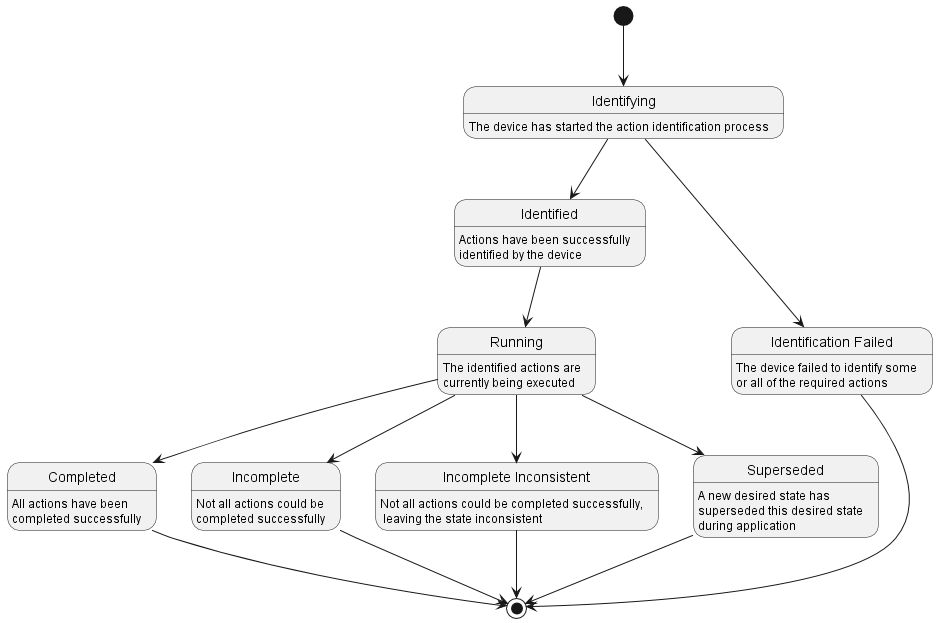

The diagram above was rendered by PlantUML. Its source (embedded in the PNG):
@startuml

state "Identifying" as identifying : The device has started the action identification process
state "Identified" as identified : Actions have been successfully\nidentified by the device
state "Identification Failed" as identification_failed : The device failed to identify some\nor all of the required actions
state "Running" as running : The identified actions are\ncurrently being executed
state "Completed" as completed : All actions have been\ncompleted successfully
state "Incomplete" as incomplete : Not all actions could be\ncompleted successfully
state "Incomplete Inconsistent" as incomplete_inconsistent : Not all actions could be completed successfully,\n leaving the state inconsistent
state "Superseded" as superseded : A new desired state has\nsuperseded this desired state\nduring application

[*] --> identifying

identifying --> identified
identifying --> identification_failed

identification_failed --> [*]

identified --> running

running --> incomplete
running --> incomplete_inconsistent
running --> completed
running --> superseded

superseded --> [*]

incomplete --> [*]
incomplete_inconsistent --> [*]

completed --> [*]
@enduml